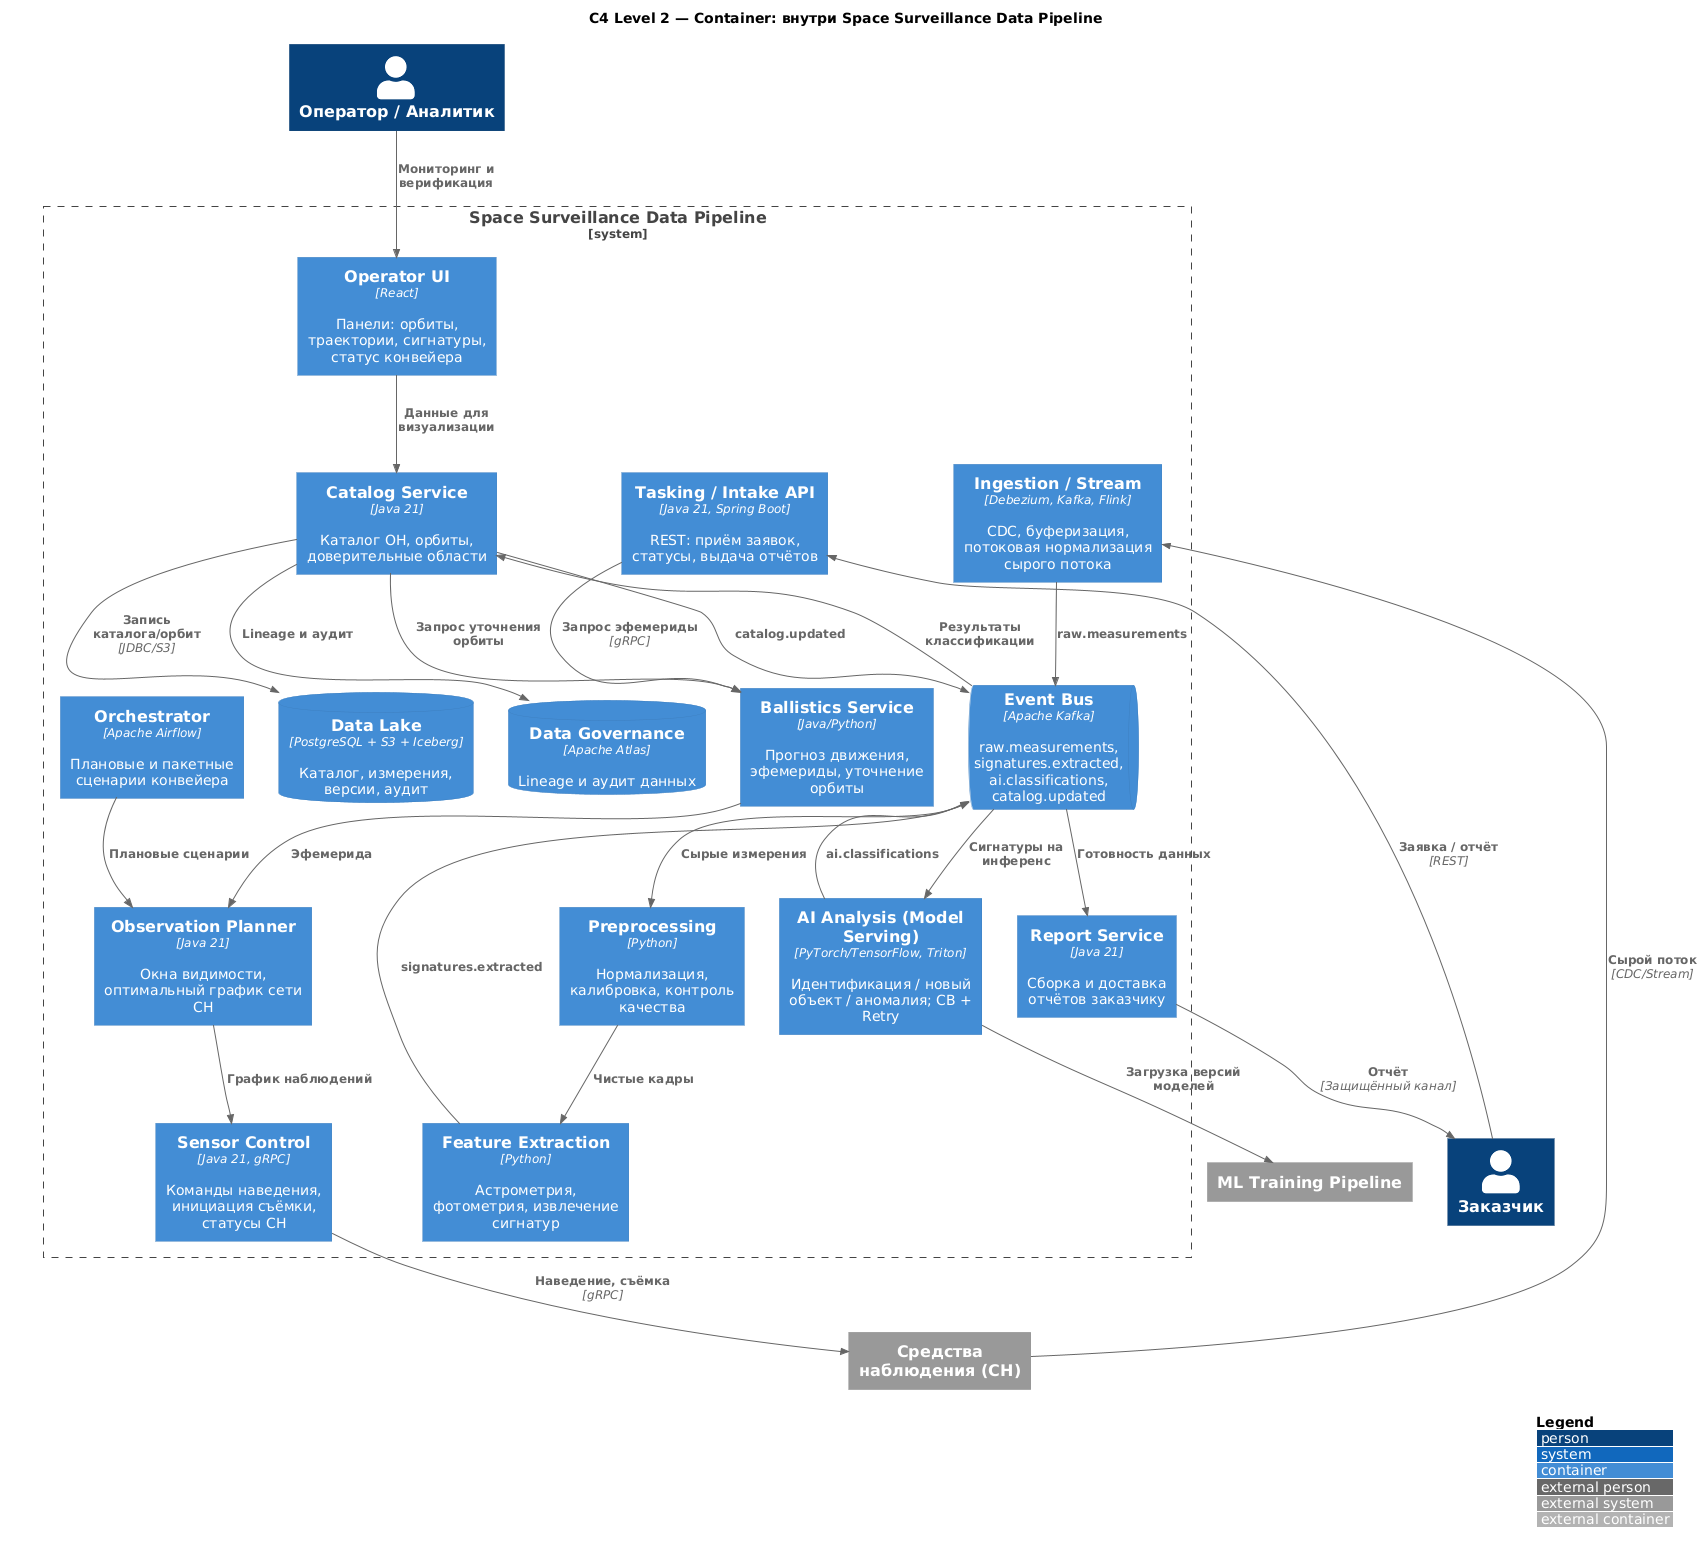

The diagram above was rendered by PlantUML. Its source (embedded in the PNG):
@startuml c4_ssdp_container
' =====================================================================
'  Модель C4 (уровень Container) для SSDP.
'  Используется библиотека C4-PlantUML (C4_Container.puml).
' =====================================================================
!include https://raw.githubusercontent.com/plantuml-stdlib/C4-PlantUML/master/C4_Container.puml

LAYOUT_WITH_LEGEND()
title C4 Level 2 — Container: внутри Space Surveillance Data Pipeline

Person(customer, "Заказчик")
Person(operator, "Оператор / Аналитик")
System_Ext(sensors, "Средства наблюдения (СН)")
System_Ext(mlTraining, "ML Training Pipeline")

System_Boundary(ssdp, "Space Surveillance Data Pipeline") {
    Container(intake, "Tasking / Intake API", "Java 21, Spring Boot", "REST: приём заявок, статусы, выдача отчётов")
    Container(ballistics, "Ballistics Service", "Java/Python", "Прогноз движения, эфемериды, уточнение орбиты")
    Container(planner, "Observation Planner", "Java 21", "Окна видимости, оптимальный график сети СН")
    Container(control, "Sensor Control", "Java 21, gRPC", "Команды наведения, инициация съёмки, статусы СН")
    Container(ingest, "Ingestion / Stream", "Debezium, Kafka, Flink", "CDC, буферизация, потоковая нормализация сырого потока")
    Container(preproc, "Preprocessing", "Python", "Нормализация, калибровка, контроль качества")
    Container(feature, "Feature Extraction", "Python", "Астрометрия, фотометрия, извлечение сигнатур")
    Container(ai, "AI Analysis (Model Serving)", "PyTorch/TensorFlow, Triton", "Идентификация / новый объект / аномалия; CB + Retry")
    Container(catalog, "Catalog Service", "Java 21", "Каталог ОН, орбиты, доверительные области")
    Container(report, "Report Service", "Java 21", "Сборка и доставка отчётов заказчику")
    Container(orchestr, "Orchestrator", "Apache Airflow", "Плановые и пакетные сценарии конвейера")
    Container(ui, "Operator UI", "React", "Панели: орбиты, траектории, сигнатуры, статус конвейера")
    ContainerQueue(kafka, "Event Bus", "Apache Kafka", "raw.measurements, signatures.extracted, ai.classifications, catalog.updated")
    ContainerDb(lake, "Data Lake", "PostgreSQL + S3 + Iceberg", "Каталог, измерения, версии, аудит")
    ContainerDb(atlas, "Data Governance", "Apache Atlas", "Lineage и аудит данных")
}

Rel(customer, intake, "Заявка / отчёт", "REST")
Rel(operator, ui, "Мониторинг и верификация")
Rel(intake, ballistics, "Запрос эфемериды", "gRPC")
Rel(ballistics, planner, "Эфемерида")
Rel(planner, control, "График наблюдений")
Rel(control, sensors, "Наведение, съёмка", "gRPC")
Rel(sensors, ingest, "Сырой поток", "CDC/Stream")
Rel(ingest, kafka, "raw.measurements")
Rel(kafka, preproc, "Сырые измерения")
Rel(preproc, feature, "Чистые кадры")
Rel(feature, kafka, "signatures.extracted")
Rel(kafka, ai, "Сигнатуры на инференс")
Rel(ai, mlTraining, "Загрузка версий моделей")
Rel(ai, kafka, "ai.classifications")
Rel(kafka, catalog, "Результаты классификации")
Rel(catalog, ballistics, "Запрос уточнения орбиты")
Rel(catalog, lake, "Запись каталога/орбит", "JDBC/S3")
Rel(catalog, atlas, "Lineage и аудит")
Rel(catalog, kafka, "catalog.updated")
Rel(kafka, report, "Готовность данных")
Rel(report, customer, "Отчёт", "Защищённый канал")
Rel(orchestr, planner, "Плановые сценарии")
Rel(ui, catalog, "Данные для визуализации")

@enduml